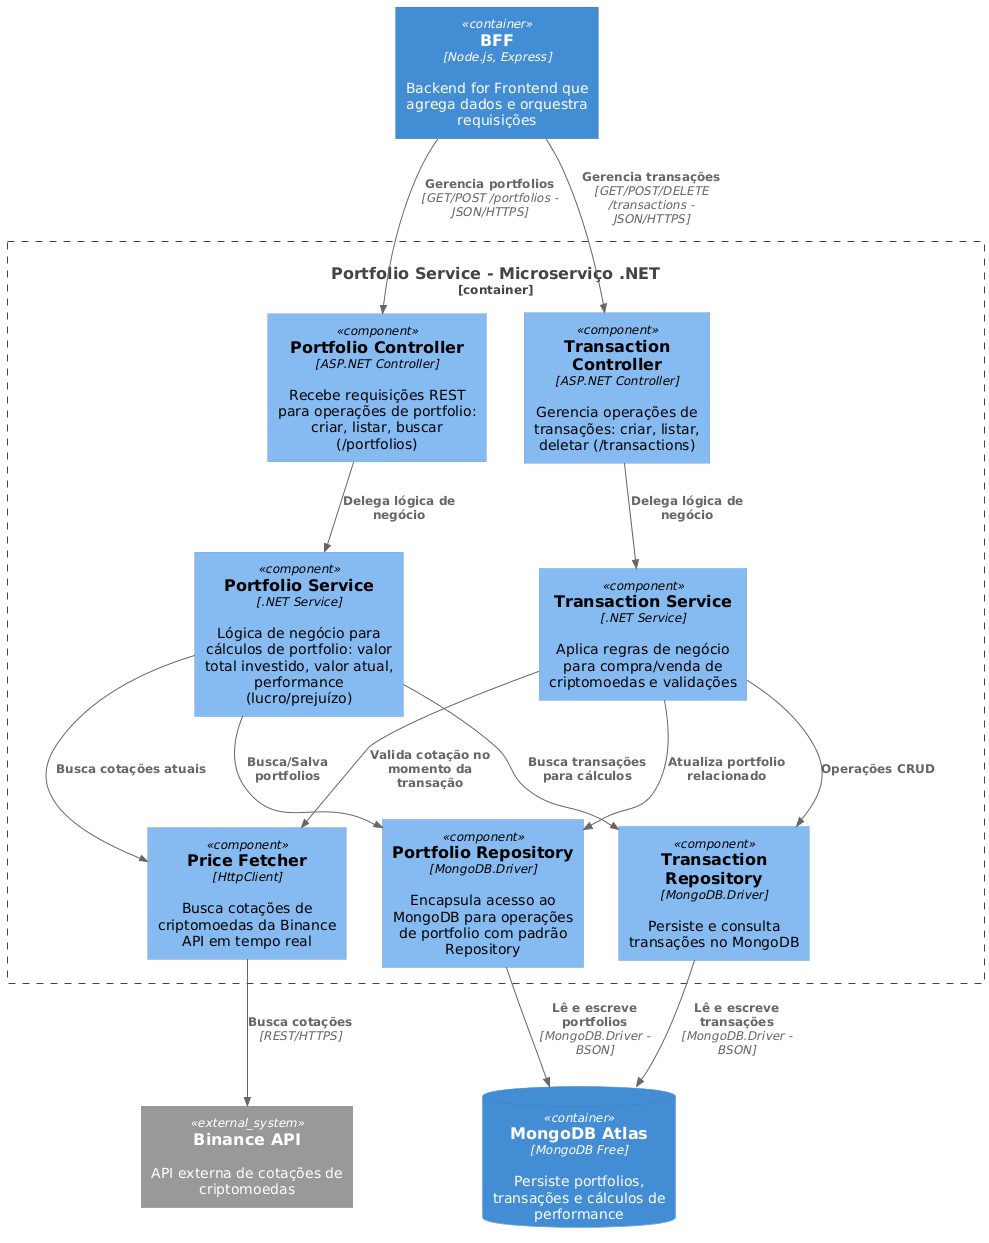

The diagram above was rendered by PlantUML. Its source (embedded in the PNG):
@startuml
!include https://raw.githubusercontent.com/plantuml-stdlib/C4-PlantUML/master/C4_Component.puml

Container(bff, "BFF", "Node.js, Express", "Backend for Frontend que agrega dados e orquestra requisições")

Container_Boundary(portfolio_service, "Portfolio Service - Microserviço .NET") {
    Component(portfolio_controller, "Portfolio Controller", "ASP.NET Controller", "Recebe requisições REST para operações de portfolio: criar, listar, buscar (/portfolios)")
    
    Component(transaction_controller, "Transaction Controller", "ASP.NET Controller", "Gerencia operações de transações: criar, listar, deletar (/transactions)")
    
    Component(portfolio_service_logic, "Portfolio Service", ".NET Service", "Lógica de negócio para cálculos de portfolio: valor total investido, valor atual, performance (lucro/prejuízo)")
    
    Component(transaction_service, "Transaction Service", ".NET Service", "Aplica regras de negócio para compra/venda de criptomoedas e validações")
    
    Component(price_fetcher, "Price Fetcher", "HttpClient", "Busca cotações de criptomoedas da Binance API em tempo real")
    
    Component(portfolio_repository, "Portfolio Repository", "MongoDB.Driver", "Encapsula acesso ao MongoDB para operações de portfolio com padrão Repository")
    
    Component(transaction_repository, "Transaction Repository", "MongoDB.Driver", "Persiste e consulta transações no MongoDB")
}

ContainerDb(mongo_db, "MongoDB Atlas", "MongoDB Free", "Persiste portfolios, transações e cálculos de performance")

System_Ext(binance, "Binance API", "API externa de cotações de criptomoedas")

' Relacionamentos BFF -> Portfolio Service
Rel(bff, portfolio_controller, "Gerencia portfolios", "GET/POST /portfolios - JSON/HTTPS")
Rel(bff, transaction_controller, "Gerencia transações", "GET/POST/DELETE /transactions - JSON/HTTPS")

' Fluxo interno - Portfolio
Rel(portfolio_controller, portfolio_service_logic, "Delega lógica de negócio")
Rel(portfolio_service_logic, portfolio_repository, "Busca/Salva portfolios")
Rel(portfolio_service_logic, transaction_repository, "Busca transações para cálculos")
Rel(portfolio_service_logic, price_fetcher, "Busca cotações atuais")

' Fluxo interno - Transaction
Rel(transaction_controller, transaction_service, "Delega lógica de negócio")
Rel(transaction_service, transaction_repository, "Operações CRUD")
Rel(transaction_service, portfolio_repository, "Atualiza portfolio relacionado")
Rel(transaction_service, price_fetcher, "Valida cotação no momento da transação")

' Repositórios -> Banco
Rel(portfolio_repository, mongo_db, "Lê e escreve portfolios", "MongoDB.Driver - BSON")
Rel(transaction_repository, mongo_db, "Lê e escreve transações", "MongoDB.Driver - BSON")

' Integração externa
Rel(price_fetcher, binance, "Busca cotações", "REST/HTTPS")
@enduml